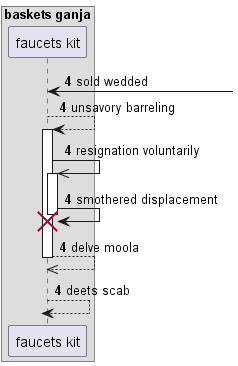

The diagram above was rendered by PlantUML. Its source (embedded in the PNG):
@startuml
box "baskets ganja"
participant "faucets kit" as 0
end box
autonumber 4 0
0 <-] : sold wedded
0 --> 0++ : unsavory barreling
0 ->> 0++ : resignation voluntarily
0 -> 0!! : smothered displacement
return delve moola
return deets scab
@enduml